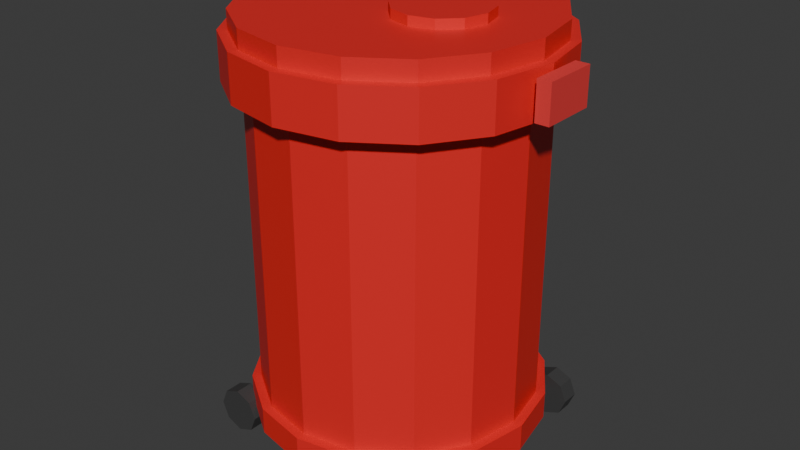 # Source: biowaste-container.blend  (saved by Blender 5.1.30; exported with 4.5.12 LTS)
import bpy
from mathutils import Matrix  # noqa: F401  (used for matrix-valued properties, if any)

bpy.ops.wm.read_factory_settings(use_empty=True)
scene = bpy.context.scene
scene.name = 'Scene'

# ---- collections
col_collection = bpy.data.collections.new('Collection'); scene.collection.children.link(col_collection)

# ---- materials (node trees are filled in below, after node groups)
mat_biohazard_red_001 = bpy.data.materials.new('Biohazard_Red.001')
mat_wheel_black_001 = bpy.data.materials.new('Wheel_Black.001')
mat_biohazard_red = bpy.data.materials.new('Biohazard_Red')

# ---- material node trees
mat_biohazard_red_001.use_nodes = True; mat_biohazard_red_001.node_tree.nodes.clear()
_N = mat_biohazard_red_001.node_tree.nodes; _L = mat_biohazard_red_001.node_tree.links
n0 = _N.new('ShaderNodeBsdfPrincipled'); n0.name = 'Principled BSDF'; n0.location = (-200, 100)
n0.inputs[0].default_value = (0.8, 0.02, 0.02, 1.0)
n1 = _N.new('ShaderNodeOutputMaterial'); n1.name = 'Material Output'; n1.location = (200, 100)
_L.new(n0.outputs[0], n1.inputs[0])
n1.is_active_output = True
mat_wheel_black_001.use_nodes = True; mat_wheel_black_001.node_tree.nodes.clear()
_N = mat_wheel_black_001.node_tree.nodes; _L = mat_wheel_black_001.node_tree.links
n0 = _N.new('ShaderNodeBsdfPrincipled'); n0.name = 'Principled BSDF'; n0.location = (-200, 100)
n0.inputs[0].default_value = (0.05, 0.05, 0.05, 1.0)
n1 = _N.new('ShaderNodeOutputMaterial'); n1.name = 'Material Output'; n1.location = (200, 100)
_L.new(n0.outputs[0], n1.inputs[0])
n1.is_active_output = True
mat_biohazard_red.use_nodes = True; mat_biohazard_red.node_tree.nodes.clear()
_N = mat_biohazard_red.node_tree.nodes; _L = mat_biohazard_red.node_tree.links
n0 = _N.new('ShaderNodeBsdfPrincipled'); n0.name = 'Principled BSDF'; n0.location = (-200, 100)
n0.inputs[0].default_value = (0.8, 0.05, 0.05, 1.0)
n1 = _N.new('ShaderNodeOutputMaterial'); n1.name = 'Material Output'; n1.location = (200, 100)
_L.new(n0.outputs[0], n1.inputs[0])
n1.is_active_output = True

# ---- world
world_world = bpy.data.worlds.new('World'); scene.world = world_world
world_world.use_nodes = True; world_world.node_tree.nodes.clear()
_N = world_world.node_tree.nodes; _L = world_world.node_tree.links
n0 = _N.new('ShaderNodeOutputWorld'); n0.name = 'World Output'; n0.location = (200, 100)
n1 = _N.new('ShaderNodeBackground'); n1.name = 'Background'; n1.location = (-200, 100)
n1.inputs[0].default_value = (0.05088, 0.05088, 0.05088, 1.0)
_L.new(n1.outputs[0], n0.inputs[0])
n0.is_active_output = True
world_world.color = (0.05088, 0.05088, 0.05088)
world_world.sun_shadow_jitter_overblur = 0.0

# ---- meshes
me_cylinder_010 = bpy.data.meshes.new('Cylinder.010')
me_cylinder_010.from_pydata([(0.0, 0.15, -0.2), (0.0, 0.15, 0.2), (0.0574, 0.1386, -0.2), (0.0574, 0.1386, 0.2), (0.1061, 0.1061, -0.2), (0.1061, 0.1061, 0.2), (0.1386, 0.0574, -0.2), (0.1386, 0.0574, 0.2), (0.15, 0.0, -0.2), (0.15, 0.0, 0.2), (0.1386, -0.0574, -0.2), (0.1386, -0.0574, 0.2), (0.1061, -0.1061, -0.2), (0.1061, -0.1061, 0.2), (0.0574, -0.1386, -0.2), (0.0574, -0.1386, 0.2), (0.0, -0.15, -0.2), (0.0, -0.15, 0.2), (-0.0574, -0.1386, -0.2), (-0.0574, -0.1386, 0.2), (-0.1061, -0.1061, -0.2), (-0.1061, -0.1061, 0.2), (-0.1386, -0.0574, -0.2), (-0.1386, -0.0574, 0.2), (-0.15, 0.0, -0.2), (-0.15, 0.0, 0.2), (-0.1386, 0.0574, -0.2), (-0.1386, 0.0574, 0.2), (-0.1061, 0.1061, -0.2), (-0.1061, 0.1061, 0.2), (-0.0574, 0.1386, -0.2), (-0.0574, 0.1386, 0.2)], [], [(0, 1, 3, 2), (2, 3, 5, 4), (4, 5, 7, 6), (6, 7, 9, 8), (8, 9, 11, 10), (10, 11, 13, 12), (12, 13, 15, 14), (14, 15, 17, 16), (16, 17, 19, 18), (18, 19, 21, 20), (20, 21, 23, 22), (22, 23, 25, 24), (24, 25, 27, 26), (26, 27, 29, 28), (3, 1, 31, 29, 27, 25, 23, 21, 19, 17, 15, 13, 11, 9, 7, 5), (28, 29, 31, 30), (30, 31, 1, 0), (0, 2, 4, 6, 8, 10, 12, 14, 16, 18, 20, 22, 24, 26, 28, 30)])
_uv = me_cylinder_010.uv_layers.new(name='UVMap')
_uv.uv.foreach_set('vector', [1.0, 0.5, 1.0, 1.0, 0.9375, 1.0, 0.9375, 0.5, 0.9375, 0.5, 0.9375, 1.0, 0.875, 1.0, 0.875, 0.5, 0.875, 0.5, 0.875, 1.0, 0.8125, 1.0, 0.8125, 0.5, 0.8125, 0.5, 0.8125, 1.0, 0.75, 1.0, 0.75, 0.5, 0.75, 0.5, 0.75, 1.0, 0.6875, 1.0, 0.6875, 0.5, 0.6875, 0.5, 0.6875, 1.0, 0.625, 1.0, 0.625, 0.5, 0.625, 0.5, 0.625, 1.0, 0.5625, 1.0, 0.5625, 0.5, 0.5625, 0.5, 0.5625, 1.0, 0.5, 1.0, 0.5, 0.5, 0.5, 0.5, 0.5, 1.0, 0.4375, 1.0, 0.4375, 0.5, 0.4375, 0.5, 0.4375, 1.0, 0.375, 1.0, 0.375, 0.5, 0.375, 0.5, 0.375, 1.0, 0.3125, 1.0, 0.3125, 0.5, 0.3125, 0.5, 0.3125, 1.0, 0.25, 1.0, 0.25, 0.5, 0.25, 0.5, 0.25, 1.0, 0.1875, 1.0, 0.1875, 0.5, 0.1875, 0.5, 0.1875, 1.0, 0.125, 1.0, 0.125, 0.5, 0.3418, 0.4717, 0.25, 0.49, 0.1582, 0.4717, 0.08029, 0.4197, 0.02827, 0.3418, 0.01, 0.25, 0.02827, 0.1582, 0.08029, 0.08029, 0.1582, 0.02827, 0.25, 0.01, 0.3418, 0.02827, 0.4197, 0.08029, 0.4717, 0.1582, 0.49, 0.25, 0.4717, 0.3418, 0.4197, 0.4197, 0.125, 0.5, 0.125, 1.0, 0.0625, 1.0, 0.0625, 0.5, 0.0625, 0.5, 0.0625, 1.0, 0.0, 1.0, 0.0, 0.5, 0.75, 0.49, 0.8418, 0.4717, 0.9197, 0.4197, 0.9717, 0.3418, 0.99, 0.25, 0.9717, 0.1582, 0.9197, 0.08029, 0.8418, 0.02827, 0.75, 0.01, 0.6582, 0.02827, 0.5803, 0.08029, 0.5283, 0.1582, 0.51, 0.25, 0.5283, 0.3418, 0.5803, 0.4197, 0.6582, 0.4717])
me_cylinder_010.materials.append(mat_biohazard_red_001)
me_cylinder_010.update()
me_cylinder_011 = bpy.data.meshes.new('Cylinder.011')
me_cylinder_011.from_pydata([(0.0, 0.17, -0.025), (0.0, 0.17, 0.025), (0.06506, 0.1571, -0.025), (0.06506, 0.1571, 0.025), (0.1202, 0.1202, -0.025), (0.1202, 0.1202, 0.025), (0.1571, 0.06506, -0.025), (0.1571, 0.06506, 0.025), (0.17, 0.0, -0.025), (0.17, 0.0, 0.025), (0.1571, -0.06506, -0.025), (0.1571, -0.06506, 0.025), (0.1202, -0.1202, -0.025), (0.1202, -0.1202, 0.025), (0.06506, -0.1571, -0.025), (0.06506, -0.1571, 0.025), (0.0, -0.17, -0.025), (0.0, -0.17, 0.025), (-0.06506, -0.1571, -0.025), (-0.06506, -0.1571, 0.025), (-0.1202, -0.1202, -0.025), (-0.1202, -0.1202, 0.025), (-0.1571, -0.06506, -0.025), (-0.1571, -0.06506, 0.025), (-0.17, 0.0, -0.025), (-0.17, 0.0, 0.025), (-0.1571, 0.06506, -0.025), (-0.1571, 0.06506, 0.025), (-0.1202, 0.1202, -0.025), (-0.1202, 0.1202, 0.025), (-0.06506, 0.1571, -0.025), (-0.06506, 0.1571, 0.025)], [], [(0, 1, 3, 2), (2, 3, 5, 4), (4, 5, 7, 6), (6, 7, 9, 8), (8, 9, 11, 10), (10, 11, 13, 12), (12, 13, 15, 14), (14, 15, 17, 16), (16, 17, 19, 18), (18, 19, 21, 20), (20, 21, 23, 22), (22, 23, 25, 24), (24, 25, 27, 26), (26, 27, 29, 28), (3, 1, 31, 29, 27, 25, 23, 21, 19, 17, 15, 13, 11, 9, 7, 5), (28, 29, 31, 30), (30, 31, 1, 0), (0, 2, 4, 6, 8, 10, 12, 14, 16, 18, 20, 22, 24, 26, 28, 30)])
_uv = me_cylinder_011.uv_layers.new(name='UVMap')
_uv.uv.foreach_set('vector', [1.0, 0.5, 1.0, 1.0, 0.9375, 1.0, 0.9375, 0.5, 0.9375, 0.5, 0.9375, 1.0, 0.875, 1.0, 0.875, 0.5, 0.875, 0.5, 0.875, 1.0, 0.8125, 1.0, 0.8125, 0.5, 0.8125, 0.5, 0.8125, 1.0, 0.75, 1.0, 0.75, 0.5, 0.75, 0.5, 0.75, 1.0, 0.6875, 1.0, 0.6875, 0.5, 0.6875, 0.5, 0.6875, 1.0, 0.625, 1.0, 0.625, 0.5, 0.625, 0.5, 0.625, 1.0, 0.5625, 1.0, 0.5625, 0.5, 0.5625, 0.5, 0.5625, 1.0, 0.5, 1.0, 0.5, 0.5, 0.5, 0.5, 0.5, 1.0, 0.4375, 1.0, 0.4375, 0.5, 0.4375, 0.5, 0.4375, 1.0, 0.375, 1.0, 0.375, 0.5, 0.375, 0.5, 0.375, 1.0, 0.3125, 1.0, 0.3125, 0.5, 0.3125, 0.5, 0.3125, 1.0, 0.25, 1.0, 0.25, 0.5, 0.25, 0.5, 0.25, 1.0, 0.1875, 1.0, 0.1875, 0.5, 0.1875, 0.5, 0.1875, 1.0, 0.125, 1.0, 0.125, 0.5, 0.3418, 0.4717, 0.25, 0.49, 0.1582, 0.4717, 0.08029, 0.4197, 0.02827, 0.3418, 0.01, 0.25, 0.02827, 0.1582, 0.08029, 0.08029, 0.1582, 0.02827, 0.25, 0.01, 0.3418, 0.02827, 0.4197, 0.08029, 0.4717, 0.1582, 0.49, 0.25, 0.4717, 0.3418, 0.4197, 0.4197, 0.125, 0.5, 0.125, 1.0, 0.0625, 1.0, 0.0625, 0.5, 0.0625, 0.5, 0.0625, 1.0, 0.0, 1.0, 0.0, 0.5, 0.75, 0.49, 0.8418, 0.4717, 0.9197, 0.4197, 0.9717, 0.3418, 0.99, 0.25, 0.9717, 0.1582, 0.9197, 0.08029, 0.8418, 0.02827, 0.75, 0.01, 0.6582, 0.02827, 0.5803, 0.08029, 0.5283, 0.1582, 0.51, 0.25, 0.5283, 0.3418, 0.5803, 0.4197, 0.6582, 0.4717])
me_cylinder_011.materials.append(mat_biohazard_red_001)
me_cylinder_011.update()
me_cylinder_012 = bpy.data.meshes.new('Cylinder.012')
me_cylinder_012.from_pydata([(0.0, 0.16, -0.01), (0.0, 0.16, 0.01), (0.06123, 0.1478, -0.01), (0.06123, 0.1478, 0.01), (0.1131, 0.1131, -0.01), (0.1131, 0.1131, 0.01), (0.1478, 0.06123, -0.01), (0.1478, 0.06123, 0.01), (0.16, 0.0, -0.01), (0.16, 0.0, 0.01), (0.1478, -0.06123, -0.01), (0.1478, -0.06123, 0.01), (0.1131, -0.1131, -0.01), (0.1131, -0.1131, 0.01), (0.06123, -0.1478, -0.01), (0.06123, -0.1478, 0.01), (0.0, -0.16, -0.01), (0.0, -0.16, 0.01), (-0.06123, -0.1478, -0.01), (-0.06123, -0.1478, 0.01), (-0.1131, -0.1131, -0.01), (-0.1131, -0.1131, 0.01), (-0.1478, -0.06123, -0.01), (-0.1478, -0.06123, 0.01), (-0.16, 0.0, -0.01), (-0.16, 0.0, 0.01), (-0.1478, 0.06123, -0.01), (-0.1478, 0.06123, 0.01), (-0.1131, 0.1131, -0.01), (-0.1131, 0.1131, 0.01), (-0.06123, 0.1478, -0.01), (-0.06123, 0.1478, 0.01)], [], [(0, 1, 3, 2), (2, 3, 5, 4), (4, 5, 7, 6), (6, 7, 9, 8), (8, 9, 11, 10), (10, 11, 13, 12), (12, 13, 15, 14), (14, 15, 17, 16), (16, 17, 19, 18), (18, 19, 21, 20), (20, 21, 23, 22), (22, 23, 25, 24), (24, 25, 27, 26), (26, 27, 29, 28), (3, 1, 31, 29, 27, 25, 23, 21, 19, 17, 15, 13, 11, 9, 7, 5), (28, 29, 31, 30), (30, 31, 1, 0), (0, 2, 4, 6, 8, 10, 12, 14, 16, 18, 20, 22, 24, 26, 28, 30)])
_uv = me_cylinder_012.uv_layers.new(name='UVMap')
_uv.uv.foreach_set('vector', [1.0, 0.5, 1.0, 1.0, 0.9375, 1.0, 0.9375, 0.5, 0.9375, 0.5, 0.9375, 1.0, 0.875, 1.0, 0.875, 0.5, 0.875, 0.5, 0.875, 1.0, 0.8125, 1.0, 0.8125, 0.5, 0.8125, 0.5, 0.8125, 1.0, 0.75, 1.0, 0.75, 0.5, 0.75, 0.5, 0.75, 1.0, 0.6875, 1.0, 0.6875, 0.5, 0.6875, 0.5, 0.6875, 1.0, 0.625, 1.0, 0.625, 0.5, 0.625, 0.5, 0.625, 1.0, 0.5625, 1.0, 0.5625, 0.5, 0.5625, 0.5, 0.5625, 1.0, 0.5, 1.0, 0.5, 0.5, 0.5, 0.5, 0.5, 1.0, 0.4375, 1.0, 0.4375, 0.5, 0.4375, 0.5, 0.4375, 1.0, 0.375, 1.0, 0.375, 0.5, 0.375, 0.5, 0.375, 1.0, 0.3125, 1.0, 0.3125, 0.5, 0.3125, 0.5, 0.3125, 1.0, 0.25, 1.0, 0.25, 0.5, 0.25, 0.5, 0.25, 1.0, 0.1875, 1.0, 0.1875, 0.5, 0.1875, 0.5, 0.1875, 1.0, 0.125, 1.0, 0.125, 0.5, 0.3418, 0.4717, 0.25, 0.49, 0.1582, 0.4717, 0.08029, 0.4197, 0.02827, 0.3418, 0.01, 0.25, 0.02827, 0.1582, 0.08029, 0.08029, 0.1582, 0.02827, 0.25, 0.01, 0.3418, 0.02827, 0.4197, 0.08029, 0.4717, 0.1582, 0.49, 0.25, 0.4717, 0.3418, 0.4197, 0.4197, 0.125, 0.5, 0.125, 1.0, 0.0625, 1.0, 0.0625, 0.5, 0.0625, 0.5, 0.0625, 1.0, 0.0, 1.0, 0.0, 0.5, 0.75, 0.49, 0.8418, 0.4717, 0.9197, 0.4197, 0.9717, 0.3418, 0.99, 0.25, 0.9717, 0.1582, 0.9197, 0.08029, 0.8418, 0.02827, 0.75, 0.01, 0.6582, 0.02827, 0.5803, 0.08029, 0.5283, 0.1582, 0.51, 0.25, 0.5283, 0.3418, 0.5803, 0.4197, 0.6582, 0.4717])
me_cylinder_012.materials.append(mat_biohazard_red_001)
me_cylinder_012.update()
me_cylinder_013 = bpy.data.meshes.new('Cylinder.013')
me_cylinder_013.from_pydata([(0.0, 0.05, -0.005), (0.0, 0.05, 0.005), (0.025, 0.0433, -0.005), (0.025, 0.0433, 0.005), (0.0433, 0.025, -0.005), (0.0433, 0.025, 0.005), (0.05, 0.0, -0.005), (0.05, 0.0, 0.005), (0.0433, -0.025, -0.005), (0.0433, -0.025, 0.005), (0.025, -0.0433, -0.005), (0.025, -0.0433, 0.005), (0.0, -0.05, -0.005), (0.0, -0.05, 0.005), (-0.025, -0.0433, -0.005), (-0.025, -0.0433, 0.005), (-0.0433, -0.025, -0.005), (-0.0433, -0.025, 0.005), (-0.05, 0.0, -0.005), (-0.05, 0.0, 0.005), (-0.0433, 0.025, -0.005), (-0.0433, 0.025, 0.005), (-0.025, 0.0433, -0.005), (-0.025, 0.0433, 0.005)], [], [(0, 1, 3, 2), (2, 3, 5, 4), (4, 5, 7, 6), (6, 7, 9, 8), (8, 9, 11, 10), (10, 11, 13, 12), (12, 13, 15, 14), (14, 15, 17, 16), (16, 17, 19, 18), (18, 19, 21, 20), (3, 1, 23, 21, 19, 17, 15, 13, 11, 9, 7, 5), (20, 21, 23, 22), (22, 23, 1, 0), (0, 2, 4, 6, 8, 10, 12, 14, 16, 18, 20, 22)])
_uv = me_cylinder_013.uv_layers.new(name='UVMap')
_uv.uv.foreach_set('vector', [1.0, 0.5, 1.0, 1.0, 0.9167, 1.0, 0.9167, 0.5, 0.9167, 0.5, 0.9167, 1.0, 0.8333, 1.0, 0.8333, 0.5, 0.8333, 0.5, 0.8333, 1.0, 0.75, 1.0, 0.75, 0.5, 0.75, 0.5, 0.75, 1.0, 0.6667, 1.0, 0.6667, 0.5, 0.6667, 0.5, 0.6667, 1.0, 0.5833, 1.0, 0.5833, 0.5, 0.5833, 0.5, 0.5833, 1.0, 0.5, 1.0, 0.5, 0.5, 0.5, 0.5, 0.5, 1.0, 0.4167, 1.0, 0.4167, 0.5, 0.4167, 0.5, 0.4167, 1.0, 0.3333, 1.0, 0.3333, 0.5, 0.3333, 0.5, 0.3333, 1.0, 0.25, 1.0, 0.25, 0.5, 0.25, 0.5, 0.25, 1.0, 0.1667, 1.0, 0.1667, 0.5, 0.37, 0.4578, 0.25, 0.49, 0.13, 0.4578, 0.04215, 0.37, 0.01, 0.25, 0.04215, 0.13, 0.13, 0.04215, 0.25, 0.01, 0.37, 0.04215, 0.4578, 0.13, 0.49, 0.25, 0.4578, 0.37, 0.1667, 0.5, 0.1667, 1.0, 0.08333, 1.0, 0.08333, 0.5, 0.08333, 0.5, 0.08333, 1.0, 7.451e-08, 1.0, 7.451e-08, 0.5, 0.75, 0.49, 0.87, 0.4578, 0.9578, 0.37, 0.99, 0.25, 0.9578, 0.13, 0.87, 0.04215, 0.75, 0.01, 0.63, 0.04215, 0.5422, 0.13, 0.51, 0.25, 0.5422, 0.37, 0.63, 0.4578])
me_cylinder_013.materials.append(mat_biohazard_red_001)
me_cylinder_013.update()
me_cylinder_014 = bpy.data.meshes.new('Cylinder.014')
me_cylinder_014.from_pydata([(0.0, 0.16, -0.015), (0.0, 0.16, 0.015), (0.06123, 0.1478, -0.015), (0.06123, 0.1478, 0.015), (0.1131, 0.1131, -0.015), (0.1131, 0.1131, 0.015), (0.1478, 0.06123, -0.015), (0.1478, 0.06123, 0.015), (0.16, 0.0, -0.015), (0.16, 0.0, 0.015), (0.1478, -0.06123, -0.015), (0.1478, -0.06123, 0.015), (0.1131, -0.1131, -0.015), (0.1131, -0.1131, 0.015), (0.06123, -0.1478, -0.015), (0.06123, -0.1478, 0.015), (0.0, -0.16, -0.015), (0.0, -0.16, 0.015), (-0.06123, -0.1478, -0.015), (-0.06123, -0.1478, 0.015), (-0.1131, -0.1131, -0.015), (-0.1131, -0.1131, 0.015), (-0.1478, -0.06123, -0.015), (-0.1478, -0.06123, 0.015), (-0.16, 0.0, -0.015), (-0.16, 0.0, 0.015), (-0.1478, 0.06123, -0.015), (-0.1478, 0.06123, 0.015), (-0.1131, 0.1131, -0.015), (-0.1131, 0.1131, 0.015), (-0.06123, 0.1478, -0.015), (-0.06123, 0.1478, 0.015)], [], [(0, 1, 3, 2), (2, 3, 5, 4), (4, 5, 7, 6), (6, 7, 9, 8), (8, 9, 11, 10), (10, 11, 13, 12), (12, 13, 15, 14), (14, 15, 17, 16), (16, 17, 19, 18), (18, 19, 21, 20), (20, 21, 23, 22), (22, 23, 25, 24), (24, 25, 27, 26), (26, 27, 29, 28), (3, 1, 31, 29, 27, 25, 23, 21, 19, 17, 15, 13, 11, 9, 7, 5), (28, 29, 31, 30), (30, 31, 1, 0), (0, 2, 4, 6, 8, 10, 12, 14, 16, 18, 20, 22, 24, 26, 28, 30)])
_uv = me_cylinder_014.uv_layers.new(name='UVMap')
_uv.uv.foreach_set('vector', [1.0, 0.5, 1.0, 1.0, 0.9375, 1.0, 0.9375, 0.5, 0.9375, 0.5, 0.9375, 1.0, 0.875, 1.0, 0.875, 0.5, 0.875, 0.5, 0.875, 1.0, 0.8125, 1.0, 0.8125, 0.5, 0.8125, 0.5, 0.8125, 1.0, 0.75, 1.0, 0.75, 0.5, 0.75, 0.5, 0.75, 1.0, 0.6875, 1.0, 0.6875, 0.5, 0.6875, 0.5, 0.6875, 1.0, 0.625, 1.0, 0.625, 0.5, 0.625, 0.5, 0.625, 1.0, 0.5625, 1.0, 0.5625, 0.5, 0.5625, 0.5, 0.5625, 1.0, 0.5, 1.0, 0.5, 0.5, 0.5, 0.5, 0.5, 1.0, 0.4375, 1.0, 0.4375, 0.5, 0.4375, 0.5, 0.4375, 1.0, 0.375, 1.0, 0.375, 0.5, 0.375, 0.5, 0.375, 1.0, 0.3125, 1.0, 0.3125, 0.5, 0.3125, 0.5, 0.3125, 1.0, 0.25, 1.0, 0.25, 0.5, 0.25, 0.5, 0.25, 1.0, 0.1875, 1.0, 0.1875, 0.5, 0.1875, 0.5, 0.1875, 1.0, 0.125, 1.0, 0.125, 0.5, 0.3418, 0.4717, 0.25, 0.49, 0.1582, 0.4717, 0.08029, 0.4197, 0.02827, 0.3418, 0.01, 0.25, 0.02827, 0.1582, 0.08029, 0.08029, 0.1582, 0.02827, 0.25, 0.01, 0.3418, 0.02827, 0.4197, 0.08029, 0.4717, 0.1582, 0.49, 0.25, 0.4717, 0.3418, 0.4197, 0.4197, 0.125, 0.5, 0.125, 1.0, 0.0625, 1.0, 0.0625, 0.5, 0.0625, 0.5, 0.0625, 1.0, 0.0, 1.0, 0.0, 0.5, 0.75, 0.49, 0.8418, 0.4717, 0.9197, 0.4197, 0.9717, 0.3418, 0.99, 0.25, 0.9717, 0.1582, 0.9197, 0.08029, 0.8418, 0.02827, 0.75, 0.01, 0.6582, 0.02827, 0.5803, 0.08029, 0.5283, 0.1582, 0.51, 0.25, 0.5283, 0.3418, 0.5803, 0.4197, 0.6582, 0.4717])
me_cylinder_014.materials.append(mat_biohazard_red_001)
me_cylinder_014.update()
me_cylinder_015 = bpy.data.meshes.new('Cylinder.015')
me_cylinder_015.from_pydata([(0.0, 0.025, -0.01), (0.0, 0.025, 0.01), (0.01768, 0.01768, -0.01), (0.01768, 0.01768, 0.01), (0.025, 0.0, -0.01), (0.025, 0.0, 0.01), (0.01768, -0.01768, -0.01), (0.01768, -0.01768, 0.01), (0.0, -0.025, -0.01), (0.0, -0.025, 0.01), (-0.01768, -0.01768, -0.01), (-0.01768, -0.01768, 0.01), (-0.025, 0.0, -0.01), (-0.025, 0.0, 0.01), (-0.01768, 0.01768, -0.01), (-0.01768, 0.01768, 0.01)], [], [(0, 1, 3, 2), (2, 3, 5, 4), (4, 5, 7, 6), (6, 7, 9, 8), (8, 9, 11, 10), (10, 11, 13, 12), (3, 1, 15, 13, 11, 9, 7, 5), (12, 13, 15, 14), (14, 15, 1, 0), (0, 2, 4, 6, 8, 10, 12, 14)])
_uv = me_cylinder_015.uv_layers.new(name='UVMap')
_uv.uv.foreach_set('vector', [1.0, 0.5, 1.0, 1.0, 0.875, 1.0, 0.875, 0.5, 0.875, 0.5, 0.875, 1.0, 0.75, 1.0, 0.75, 0.5, 0.75, 0.5, 0.75, 1.0, 0.625, 1.0, 0.625, 0.5, 0.625, 0.5, 0.625, 1.0, 0.5, 1.0, 0.5, 0.5, 0.5, 0.5, 0.5, 1.0, 0.375, 1.0, 0.375, 0.5, 0.375, 0.5, 0.375, 1.0, 0.25, 1.0, 0.25, 0.5, 0.4197, 0.4197, 0.25, 0.49, 0.08029, 0.4197, 0.01, 0.25, 0.08029, 0.08029, 0.25, 0.01, 0.4197, 0.08029, 0.49, 0.25, 0.25, 0.5, 0.25, 1.0, 0.125, 1.0, 0.125, 0.5, 0.125, 0.5, 0.125, 1.0, 0.0, 1.0, 0.0, 0.5, 0.75, 0.49, 0.9197, 0.4197, 0.99, 0.25, 0.9197, 0.08029, 0.75, 0.01, 0.5803, 0.08029, 0.51, 0.25, 0.5803, 0.4197])
me_cylinder_015.materials.append(mat_wheel_black_001)
me_cylinder_015.update()
me_cylinder_016 = bpy.data.meshes.new('Cylinder.016')
me_cylinder_016.from_pydata([(0.0, 0.025, -0.01), (0.0, 0.025, 0.01), (0.01768, 0.01768, -0.01), (0.01768, 0.01768, 0.01), (0.025, 0.0, -0.01), (0.025, 0.0, 0.01), (0.01768, -0.01768, -0.01), (0.01768, -0.01768, 0.01), (0.0, -0.025, -0.01), (0.0, -0.025, 0.01), (-0.01768, -0.01768, -0.01), (-0.01768, -0.01768, 0.01), (-0.025, 0.0, -0.01), (-0.025, 0.0, 0.01), (-0.01768, 0.01768, -0.01), (-0.01768, 0.01768, 0.01)], [], [(0, 1, 3, 2), (2, 3, 5, 4), (4, 5, 7, 6), (6, 7, 9, 8), (8, 9, 11, 10), (10, 11, 13, 12), (3, 1, 15, 13, 11, 9, 7, 5), (12, 13, 15, 14), (14, 15, 1, 0), (0, 2, 4, 6, 8, 10, 12, 14)])
_uv = me_cylinder_016.uv_layers.new(name='UVMap')
_uv.uv.foreach_set('vector', [1.0, 0.5, 1.0, 1.0, 0.875, 1.0, 0.875, 0.5, 0.875, 0.5, 0.875, 1.0, 0.75, 1.0, 0.75, 0.5, 0.75, 0.5, 0.75, 1.0, 0.625, 1.0, 0.625, 0.5, 0.625, 0.5, 0.625, 1.0, 0.5, 1.0, 0.5, 0.5, 0.5, 0.5, 0.5, 1.0, 0.375, 1.0, 0.375, 0.5, 0.375, 0.5, 0.375, 1.0, 0.25, 1.0, 0.25, 0.5, 0.4197, 0.4197, 0.25, 0.49, 0.08029, 0.4197, 0.01, 0.25, 0.08029, 0.08029, 0.25, 0.01, 0.4197, 0.08029, 0.49, 0.25, 0.25, 0.5, 0.25, 1.0, 0.125, 1.0, 0.125, 0.5, 0.125, 0.5, 0.125, 1.0, 0.0, 1.0, 0.0, 0.5, 0.75, 0.49, 0.9197, 0.4197, 0.99, 0.25, 0.9197, 0.08029, 0.75, 0.01, 0.5803, 0.08029, 0.51, 0.25, 0.5803, 0.4197])
me_cylinder_016.materials.append(mat_wheel_black_001)
me_cylinder_016.update()
me_cylinder_017 = bpy.data.meshes.new('Cylinder.017')
me_cylinder_017.from_pydata([(0.0, 0.025, -0.01), (0.0, 0.025, 0.01), (0.01768, 0.01768, -0.01), (0.01768, 0.01768, 0.01), (0.025, 0.0, -0.01), (0.025, 0.0, 0.01), (0.01768, -0.01768, -0.01), (0.01768, -0.01768, 0.01), (0.0, -0.025, -0.01), (0.0, -0.025, 0.01), (-0.01768, -0.01768, -0.01), (-0.01768, -0.01768, 0.01), (-0.025, 0.0, -0.01), (-0.025, 0.0, 0.01), (-0.01768, 0.01768, -0.01), (-0.01768, 0.01768, 0.01)], [], [(0, 1, 3, 2), (2, 3, 5, 4), (4, 5, 7, 6), (6, 7, 9, 8), (8, 9, 11, 10), (10, 11, 13, 12), (3, 1, 15, 13, 11, 9, 7, 5), (12, 13, 15, 14), (14, 15, 1, 0), (0, 2, 4, 6, 8, 10, 12, 14)])
_uv = me_cylinder_017.uv_layers.new(name='UVMap')
_uv.uv.foreach_set('vector', [1.0, 0.5, 1.0, 1.0, 0.875, 1.0, 0.875, 0.5, 0.875, 0.5, 0.875, 1.0, 0.75, 1.0, 0.75, 0.5, 0.75, 0.5, 0.75, 1.0, 0.625, 1.0, 0.625, 0.5, 0.625, 0.5, 0.625, 1.0, 0.5, 1.0, 0.5, 0.5, 0.5, 0.5, 0.5, 1.0, 0.375, 1.0, 0.375, 0.5, 0.375, 0.5, 0.375, 1.0, 0.25, 1.0, 0.25, 0.5, 0.4197, 0.4197, 0.25, 0.49, 0.08029, 0.4197, 0.01, 0.25, 0.08029, 0.08029, 0.25, 0.01, 0.4197, 0.08029, 0.49, 0.25, 0.25, 0.5, 0.25, 1.0, 0.125, 1.0, 0.125, 0.5, 0.125, 0.5, 0.125, 1.0, 0.0, 1.0, 0.0, 0.5, 0.75, 0.49, 0.9197, 0.4197, 0.99, 0.25, 0.9197, 0.08029, 0.75, 0.01, 0.5803, 0.08029, 0.51, 0.25, 0.5803, 0.4197])
me_cylinder_017.materials.append(mat_wheel_black_001)
me_cylinder_017.update()
me_cylinder_018 = bpy.data.meshes.new('Cylinder.018')
me_cylinder_018.from_pydata([(0.0, 0.025, -0.01), (0.0, 0.025, 0.01), (0.01768, 0.01768, -0.01), (0.01768, 0.01768, 0.01), (0.025, 0.0, -0.01), (0.025, 0.0, 0.01), (0.01768, -0.01768, -0.01), (0.01768, -0.01768, 0.01), (0.0, -0.025, -0.01), (0.0, -0.025, 0.01), (-0.01768, -0.01768, -0.01), (-0.01768, -0.01768, 0.01), (-0.025, 0.0, -0.01), (-0.025, 0.0, 0.01), (-0.01768, 0.01768, -0.01), (-0.01768, 0.01768, 0.01)], [], [(0, 1, 3, 2), (2, 3, 5, 4), (4, 5, 7, 6), (6, 7, 9, 8), (8, 9, 11, 10), (10, 11, 13, 12), (3, 1, 15, 13, 11, 9, 7, 5), (12, 13, 15, 14), (14, 15, 1, 0), (0, 2, 4, 6, 8, 10, 12, 14)])
_uv = me_cylinder_018.uv_layers.new(name='UVMap')
_uv.uv.foreach_set('vector', [1.0, 0.5, 1.0, 1.0, 0.875, 1.0, 0.875, 0.5, 0.875, 0.5, 0.875, 1.0, 0.75, 1.0, 0.75, 0.5, 0.75, 0.5, 0.75, 1.0, 0.625, 1.0, 0.625, 0.5, 0.625, 0.5, 0.625, 1.0, 0.5, 1.0, 0.5, 0.5, 0.5, 0.5, 0.5, 1.0, 0.375, 1.0, 0.375, 0.5, 0.375, 0.5, 0.375, 1.0, 0.25, 1.0, 0.25, 0.5, 0.4197, 0.4197, 0.25, 0.49, 0.08029, 0.4197, 0.01, 0.25, 0.08029, 0.08029, 0.25, 0.01, 0.4197, 0.08029, 0.49, 0.25, 0.25, 0.5, 0.25, 1.0, 0.125, 1.0, 0.125, 0.5, 0.125, 0.5, 0.125, 1.0, 0.0, 1.0, 0.0, 0.5, 0.75, 0.49, 0.9197, 0.4197, 0.99, 0.25, 0.9197, 0.08029, 0.75, 0.01, 0.5803, 0.08029, 0.51, 0.25, 0.5803, 0.4197])
me_cylinder_018.materials.append(mat_wheel_black_001)
me_cylinder_018.update()
me_cube_004 = bpy.data.meshes.new('Cube.004')
me_cube_004.from_pydata([(-0.5, -0.5, -0.5), (-0.5, -0.5, 0.5), (-0.5, 0.5, -0.5), (-0.5, 0.5, 0.5), (0.5, -0.5, -0.5), (0.5, -0.5, 0.5), (0.5, 0.5, -0.5), (0.5, 0.5, 0.5)], [], [(0, 1, 3, 2), (2, 3, 7, 6), (6, 7, 5, 4), (4, 5, 1, 0), (2, 6, 4, 0), (7, 3, 1, 5)])
_uv = me_cube_004.uv_layers.new(name='UVMap')
_uv.uv.foreach_set('vector', [0.375, 0.0, 0.625, 0.0, 0.625, 0.25, 0.375, 0.25, 0.375, 0.25, 0.625, 0.25, 0.625, 0.5, 0.375, 0.5, 0.375, 0.5, 0.625, 0.5, 0.625, 0.75, 0.375, 0.75, 0.375, 0.75, 0.625, 0.75, 0.625, 1.0, 0.375, 1.0, 0.125, 0.5, 0.375, 0.5, 0.375, 0.75, 0.125, 0.75, 0.625, 0.5, 0.875, 0.5, 0.875, 0.75, 0.625, 0.75])
me_cube_004.materials.append(mat_biohazard_red)
me_cube_004.update()
me_cube_005 = bpy.data.meshes.new('Cube.005')
me_cube_005.from_pydata([(-0.5, -0.5, -0.5), (-0.5, -0.5, 0.5), (-0.5, 0.5, -0.5), (-0.5, 0.5, 0.5), (0.5, -0.5, -0.5), (0.5, -0.5, 0.5), (0.5, 0.5, -0.5), (0.5, 0.5, 0.5)], [], [(0, 1, 3, 2), (2, 3, 7, 6), (6, 7, 5, 4), (4, 5, 1, 0), (2, 6, 4, 0), (7, 3, 1, 5)])
_uv = me_cube_005.uv_layers.new(name='UVMap')
_uv.uv.foreach_set('vector', [0.375, 0.0, 0.625, 0.0, 0.625, 0.25, 0.375, 0.25, 0.375, 0.25, 0.625, 0.25, 0.625, 0.5, 0.375, 0.5, 0.375, 0.5, 0.625, 0.5, 0.625, 0.75, 0.375, 0.75, 0.375, 0.75, 0.625, 0.75, 0.625, 1.0, 0.375, 1.0, 0.125, 0.5, 0.375, 0.5, 0.375, 0.75, 0.125, 0.75, 0.625, 0.5, 0.875, 0.5, 0.875, 0.75, 0.625, 0.75])
me_cube_005.materials.append(mat_biohazard_red)
me_cube_005.update()
me_cube_006 = bpy.data.meshes.new('Cube.006')
me_cube_006.from_pydata([(-0.5, -0.5, -0.5), (-0.5, -0.5, 0.5), (-0.5, 0.5, -0.5), (-0.5, 0.5, 0.5), (0.5, -0.5, -0.5), (0.5, -0.5, 0.5), (0.5, 0.5, -0.5), (0.5, 0.5, 0.5)], [], [(0, 1, 3, 2), (2, 3, 7, 6), (6, 7, 5, 4), (4, 5, 1, 0), (2, 6, 4, 0), (7, 3, 1, 5)])
_uv = me_cube_006.uv_layers.new(name='UVMap')
_uv.uv.foreach_set('vector', [0.375, 0.0, 0.625, 0.0, 0.625, 0.25, 0.375, 0.25, 0.375, 0.25, 0.625, 0.25, 0.625, 0.5, 0.375, 0.5, 0.375, 0.5, 0.625, 0.5, 0.625, 0.75, 0.375, 0.75, 0.375, 0.75, 0.625, 0.75, 0.625, 1.0, 0.375, 1.0, 0.125, 0.5, 0.375, 0.5, 0.375, 0.75, 0.125, 0.75, 0.625, 0.5, 0.875, 0.5, 0.875, 0.75, 0.625, 0.75])
me_cube_006.materials.append(mat_biohazard_red)
me_cube_006.update()

# ---- objects
ob_bin_body = bpy.data.objects.new('Bin_Body', me_cylinder_010)
ob_bin_rim = bpy.data.objects.new('Bin_Rim', me_cylinder_011)
ob_bin_lid = bpy.data.objects.new('Bin_Lid', me_cylinder_012)
ob_bin_smalllid = bpy.data.objects.new('Bin_SmallLid', me_cylinder_013)
ob_cylinder = bpy.data.objects.new('Cylinder', me_cylinder_014)
ob_cylinder_001 = bpy.data.objects.new('Cylinder.001', me_cylinder_015)
ob_cylinder_002 = bpy.data.objects.new('Cylinder.002', me_cylinder_016)
ob_cylinder_003 = bpy.data.objects.new('Cylinder.003', me_cylinder_017)
ob_cylinder_004 = bpy.data.objects.new('Cylinder.004', me_cylinder_018)
ob_bin_handle_l = bpy.data.objects.new('Bin_Handle_L', me_cube_004)
ob_bin_handle_r = bpy.data.objects.new('Bin_Handle_R', me_cube_005)
ob_bin_pedal = bpy.data.objects.new('Bin_Pedal', me_cube_006)

# ---- transforms, parenting, visibility, modifiers, constraints
ob_bin_body.location = (0.0, 0.0, 0.25)
ob_bin_rim.location = (0.0, 0.0, 0.425)
ob_bin_lid.location = (0.0, 0.0, 0.46)
ob_bin_smalllid.location = (0.05, 0.0, 0.475)
ob_cylinder.location = (0.0, 0.0, 0.05)
ob_cylinder_001.location = (0.12, 0.12, 0.025)
ob_cylinder_001.rotation_euler = (1.571, 0.0, 0.0)
ob_cylinder_002.location = (-0.12, 0.12, 0.025)
ob_cylinder_002.rotation_euler = (1.571, 0.0, 0.0)
ob_cylinder_003.location = (0.12, -0.12, 0.025)
ob_cylinder_003.rotation_euler = (1.571, 0.0, 0.0)
ob_cylinder_004.location = (-0.12, -0.12, 0.025)
ob_cylinder_004.rotation_euler = (1.571, 0.0, 0.0)
ob_bin_handle_l.location = (-0.18, 0.0, 0.425)
ob_bin_handle_l.scale = (0.015, 0.06, 0.04)
ob_bin_handle_r.location = (0.18, 0.0, 0.425)
ob_bin_handle_r.scale = (0.015, 0.06, 0.04)
ob_bin_pedal.location = (0.0, 0.15, 0.05)
ob_bin_pedal.scale = (0.06, 0.04, 0.01)

# ---- collection membership
col_collection.objects.link(ob_bin_body)
col_collection.objects.link(ob_bin_rim)
col_collection.objects.link(ob_bin_lid)
col_collection.objects.link(ob_bin_smalllid)
col_collection.objects.link(ob_cylinder)
col_collection.objects.link(ob_cylinder_001)
col_collection.objects.link(ob_cylinder_002)
col_collection.objects.link(ob_cylinder_003)
col_collection.objects.link(ob_cylinder_004)
col_collection.objects.link(ob_bin_handle_l)
col_collection.objects.link(ob_bin_handle_r)
col_collection.objects.link(ob_bin_pedal)

# ---- scene / render settings (as saved in the file)
scene.frame_start = 1; scene.frame_end = 250; scene.frame_set(1)
scene.render.engine = 'BLENDER_EEVEE_NEXT'
scene.render.bake_bias = 0.0
scene.render.bake_samples = 0
scene.cycles.sampling_pattern = 'TABULATED_SOBOL'
scene.eevee.use_volume_custom_range = False
bpy.context.view_layer.update()

# ---- added for rendering (the .blend has no active camera and no usable light): camera, sun
cam_auto = bpy.data.cameras.new('AutoCamera')
cam_auto.lens = 50.0
cam_auto.sensor_width = 36.0
cam_auto.clip_end = 1000.0
ob_auto_camera = bpy.data.objects.new('AutoCamera', cam_auto)
scene.collection.objects.link(ob_auto_camera)
ob_auto_camera.location = (0.645423, -0.774508, 0.756338)
ob_auto_camera.rotation_euler = (1.09748, -7.21219e-08, 0.694738)
scene.camera = ob_auto_camera
light_auto_sun = bpy.data.lights.new('AutoSun', 'SUN')
light_auto_sun.energy = 3.0
light_auto_sun.angle = 0.0523599
ob_auto_sun = bpy.data.objects.new('AutoSun', light_auto_sun)
scene.collection.objects.link(ob_auto_sun)
ob_auto_sun.rotation_euler = (0.872665, 0.174533, 0.523599)
bpy.context.view_layer.update()
